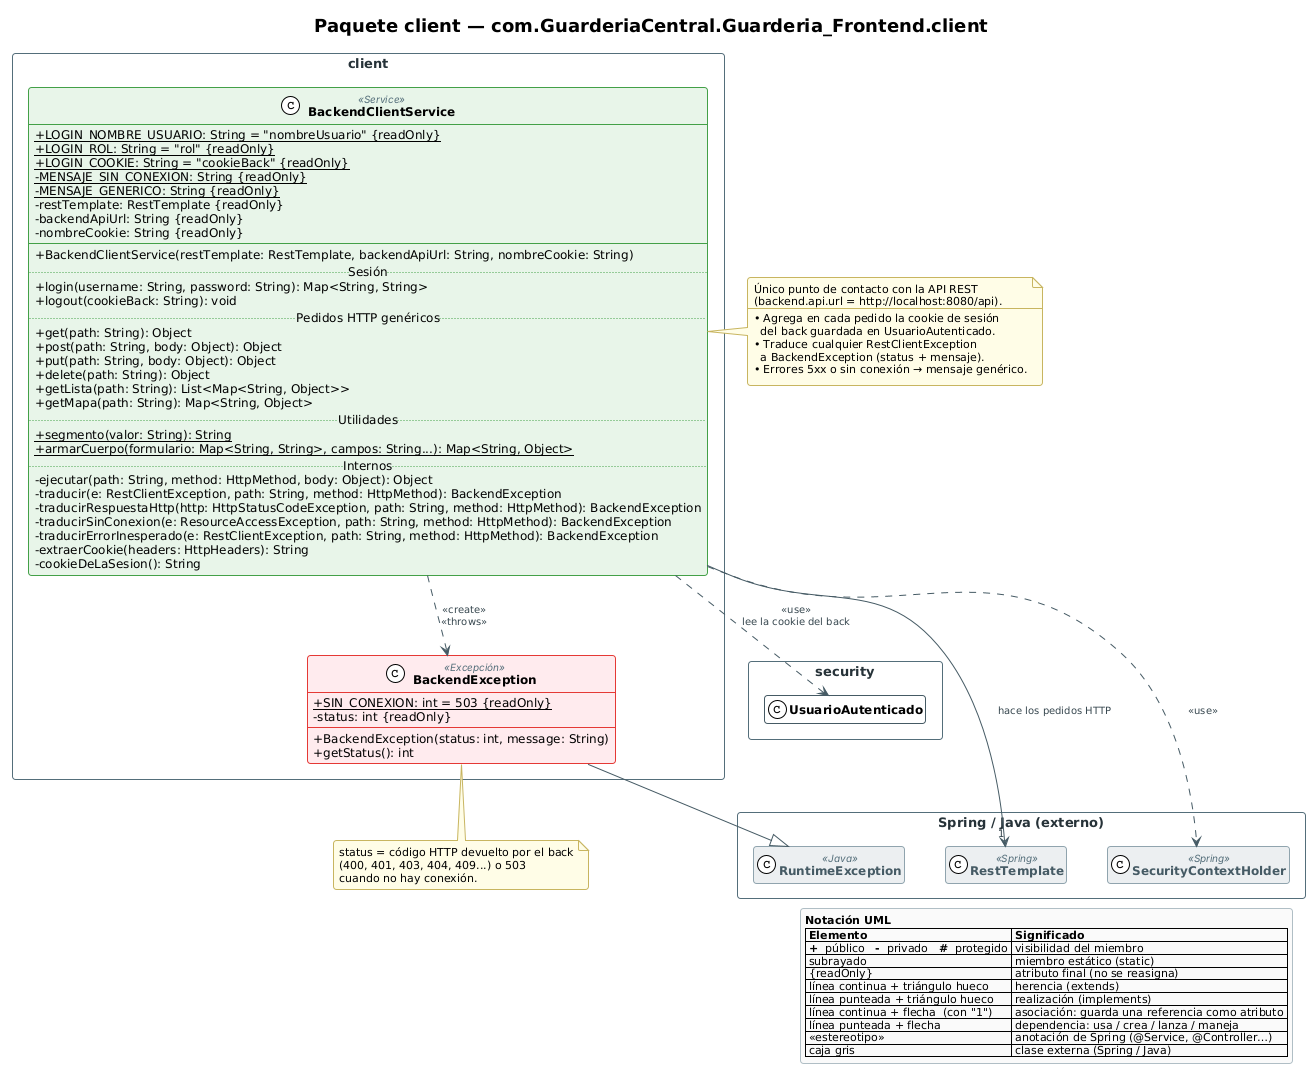

The diagram above was rendered by PlantUML. Its source (embedded in the PNG):
@startuml 03_client
!include _estilo.iuml
title Paquete client — com.GuarderiaCentral.Guarderia_Frontend.client

package "client" {
  class BackendClientService <<Service>> {
    + {static} LOGIN_NOMBRE_USUARIO: String = "nombreUsuario" {readOnly}
    + {static} LOGIN_ROL: String = "rol" {readOnly}
    + {static} LOGIN_COOKIE: String = "cookieBack" {readOnly}
    - {static} MENSAJE_SIN_CONEXION: String {readOnly}
    - {static} MENSAJE_GENERICO: String {readOnly}
    - restTemplate: RestTemplate {readOnly}
    - backendApiUrl: String {readOnly}
    - nombreCookie: String {readOnly}
    --
    + BackendClientService(restTemplate: RestTemplate, backendApiUrl: String, nombreCookie: String)
    .. Sesión ..
    + login(username: String, password: String): Map<String, String>
    + logout(cookieBack: String): void
    .. Pedidos HTTP genéricos ..
    + get(path: String): Object
    + post(path: String, body: Object): Object
    + put(path: String, body: Object): Object
    + delete(path: String): Object
    + getLista(path: String): List<Map<String, Object>>
    + getMapa(path: String): Map<String, Object>
    .. Utilidades ..
    + {static} segmento(valor: String): String
    + {static} armarCuerpo(formulario: Map<String, String>, campos: String...): Map<String, Object>
    .. Internos ..
    - ejecutar(path: String, method: HttpMethod, body: Object): Object
    - traducir(e: RestClientException, path: String, method: HttpMethod): BackendException
    - traducirRespuestaHttp(http: HttpStatusCodeException, path: String, method: HttpMethod): BackendException
    - traducirSinConexion(e: ResourceAccessException, path: String, method: HttpMethod): BackendException
    - traducirErrorInesperado(e: RestClientException, path: String, method: HttpMethod): BackendException
    - extraerCookie(headers: HttpHeaders): String
    - cookieDeLaSesion(): String
  }

  class BackendException <<Excepción>> {
    + {static} SIN_CONEXION: int = 503 {readOnly}
    - status: int {readOnly}
    --
    + BackendException(status: int, message: String)
    + getStatus(): int
  }
}

package "security" as pSec {
  class UsuarioAutenticado
}
hide UsuarioAutenticado members

package "Spring / Java (externo)" {
  class RestTemplate <<Spring>>
  class RuntimeException <<Java>>
  class SecurityContextHolder <<Spring>>
}
hide RestTemplate members
hide RuntimeException members
hide SecurityContextHolder members

BackendException -down-|> RuntimeException
BackendClientService -down-> "1" RestTemplate : hace los pedidos HTTP
BackendClientService ..> BackendException : <<create>>\n<<throws>>
BackendClientService ..> SecurityContextHolder : <<use>>
BackendClientService ..> UsuarioAutenticado : <<use>>\nlee la cookie del back

note right of BackendClientService
  Único punto de contacto con la API REST
  (backend.api.url = http://localhost:8080/api).
  ----
  • Agrega en cada pedido la cookie de sesión
    del back guardada en UsuarioAutenticado.
  • Traduce cualquier RestClientException
    a BackendException (status + mensaje).
  • Errores 5xx o sin conexión → mensaje genérico.
end note

note bottom of BackendException
  status = código HTTP devuelto por el back
  (400, 401, 403, 404, 409...) o 503
  cuando no hay conexión.
end note

!include _leyenda.iuml
@enduml